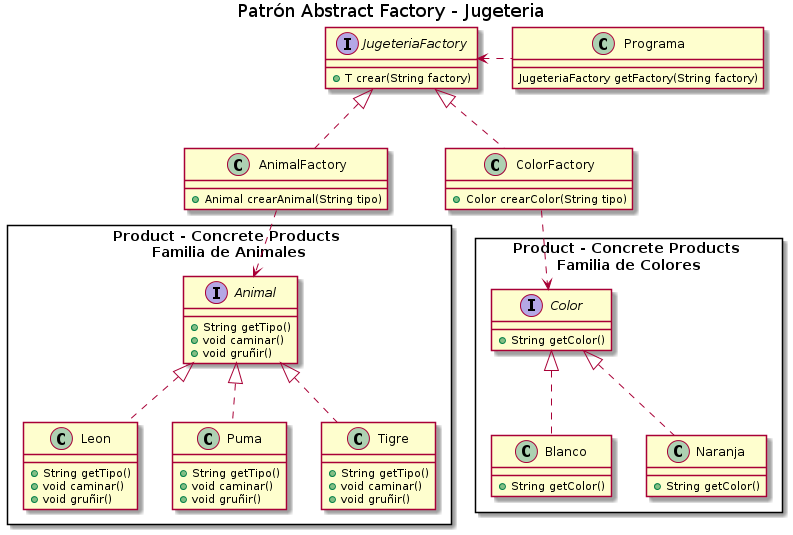

The diagram above was rendered by PlantUML. Its source (embedded in the PNG):
@startuml
Title Patrón Abstract Factory - Jugeteria

' ================
' ==== CLASES ====
' ================

class Programa{
    JugeteriaFactory getFactory(String factory)
}

rectangle "Product - Concrete Products \nFamilia de Animales" as Animales{
    interface Animal{
        +String getTipo()    
        +void caminar()
        +void gruñir()
    }
    class Leon{
        +String getTipo()    
        +void caminar()
        +void gruñir()
    }

    class Puma{
        +String getTipo()    
        +void caminar()
        +void gruñir()
    }

    class Tigre{
        +String getTipo()    
        +void caminar()
        +void gruñir()
    }
}

rectangle "Product - Concrete Products \nFamilia de Colores" as Colores{
    interface Color{
        +String getColor()
    }
    class Blanco{
        +String getColor()
    }

    class Naranja{
        +String getColor()
    }
}


class AnimalFactory{
    +Animal crearAnimal(String tipo)
}

class ColorFactory{
    +Color crearColor(String tipo)
}

interface JugeteriaFactory{
    +T crear(String factory)
}
' ================
' == RELACIONES ==
' ================

Leon    .u.|> Animal
Tigre   .u.|> Animal
Puma    .u.|> Animal

Blanco      .u.|> Color
Naranja     .u.|> Color

AnimalFactory   .u.|> JugeteriaFactory
ColorFactory    .u.|> JugeteriaFactory

AnimalFactory   .d.> Animal
ColorFactory    .d.> Color

Programa .l.> JugeteriaFactory

' ================
' ==== NOTAS =====
' ================


@enduml